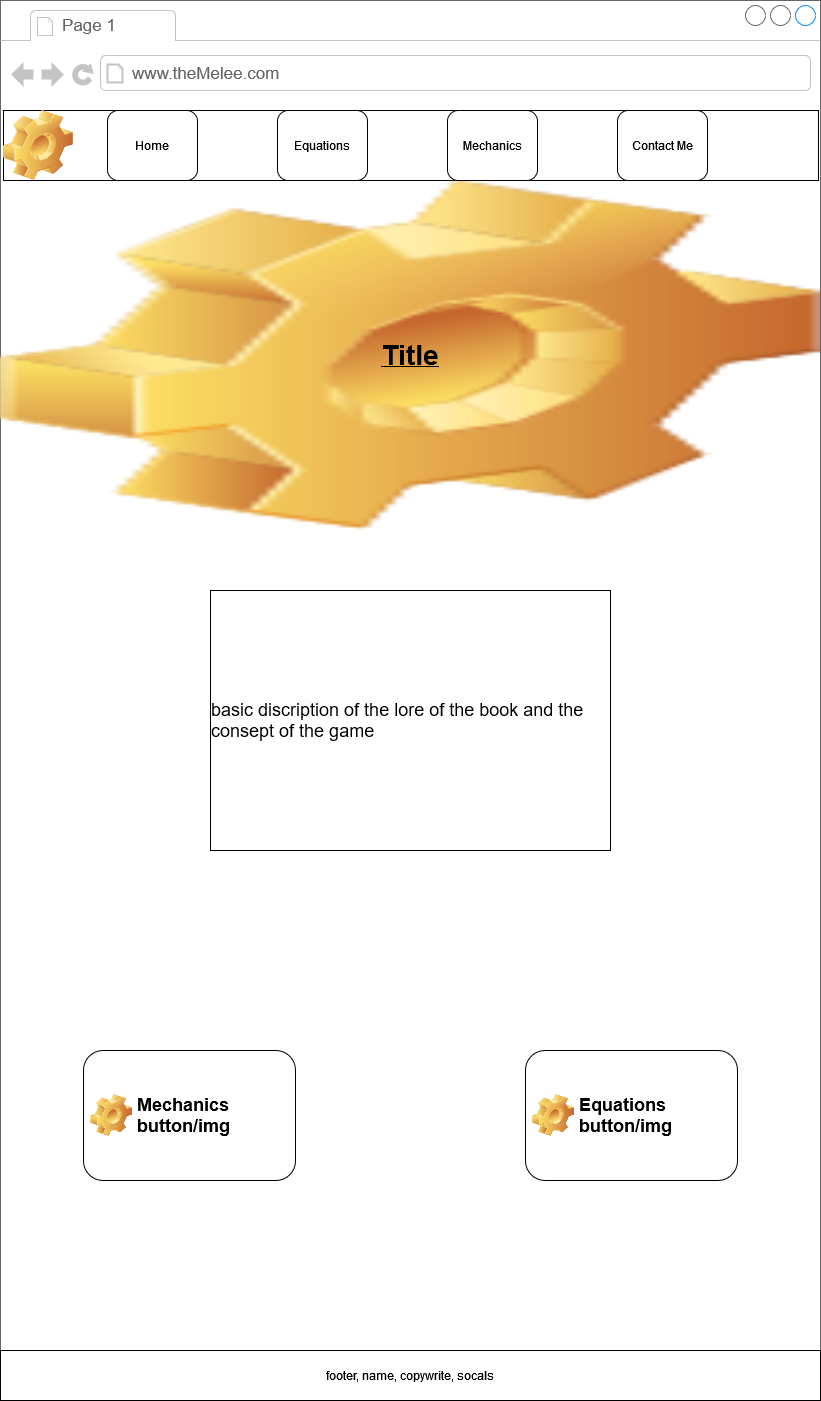

The diagram above was exported from draw.io. Its source (the exported page's mxGraphModel, read from the mxfile embedded in the PNG):
<mxGraphModel dx="927" dy="3098" grid="1" gridSize="10" guides="1" tooltips="1" connect="1" arrows="1" fold="1" page="1" pageScale="1" pageWidth="826" pageHeight="1169" background="none" math="0" shadow="0">
  <root>
    <mxCell id="0" />
    <mxCell id="1" parent="0" />
    <mxCell id="hYHCOX4SdHEW-8E3aXi9-61" value="" style="strokeWidth=1;shadow=0;dashed=0;align=center;html=1;shape=mxgraph.mockup.containers.browserWindow;rSize=0;strokeColor=#666666;strokeColor2=#008cff;strokeColor3=#c4c4c4;mainText=,;recursiveResize=0;movable=0;" parent="1" vertex="1">
      <mxGeometry x="3" y="-2330" width="820" height="1400" as="geometry" />
    </mxCell>
    <mxCell id="hYHCOX4SdHEW-8E3aXi9-62" value="Page 1" style="strokeWidth=1;shadow=0;dashed=0;align=center;html=1;shape=mxgraph.mockup.containers.anchor;fontSize=17;fontColor=#666666;align=left;" parent="hYHCOX4SdHEW-8E3aXi9-61" vertex="1">
      <mxGeometry x="60" y="12" width="110" height="26" as="geometry" />
    </mxCell>
    <mxCell id="hYHCOX4SdHEW-8E3aXi9-63" value="www.theMelee.com" style="strokeWidth=1;shadow=0;dashed=0;align=center;html=1;shape=mxgraph.mockup.containers.anchor;rSize=0;fontSize=17;fontColor=#666666;align=left;" parent="hYHCOX4SdHEW-8E3aXi9-61" vertex="1">
      <mxGeometry x="130" y="60" width="250" height="26" as="geometry" />
    </mxCell>
    <mxCell id="hYHCOX4SdHEW-8E3aXi9-80" value="&lt;div style=&quot;font-size: 18px;&quot; align=&quot;left&quot;&gt;basic discription of the lore of the book and the consept of the game&lt;br&gt;&lt;/div&gt;" style="rounded=0;whiteSpace=wrap;html=1;fontSize=28;fillColor=none;" parent="hYHCOX4SdHEW-8E3aXi9-61" vertex="1">
      <mxGeometry x="210" y="590" width="400" height="260" as="geometry" />
    </mxCell>
    <mxCell id="hYHCOX4SdHEW-8E3aXi9-82" value="Equations button/img" style="label;whiteSpace=wrap;html=1;image=img/clipart/Gear_128x128.png;fontSize=18;fillColor=none;" parent="hYHCOX4SdHEW-8E3aXi9-61" vertex="1">
      <mxGeometry x="525" y="1050" width="212" height="130" as="geometry" />
    </mxCell>
    <mxCell id="hYHCOX4SdHEW-8E3aXi9-77" value="" style="shape=image;html=1;verticalLabelPosition=bottom;verticalAlign=top;imageAspect=0;image=img/clipart/Gear_128x128.png" parent="hYHCOX4SdHEW-8E3aXi9-61" vertex="1">
      <mxGeometry y="180" width="820" height="350" as="geometry" />
    </mxCell>
    <mxCell id="hYHCOX4SdHEW-8E3aXi9-64" value="" style="rounded=0;whiteSpace=wrap;html=1;" parent="hYHCOX4SdHEW-8E3aXi9-61" vertex="1">
      <mxGeometry x="3" y="110" width="815" height="70" as="geometry" />
    </mxCell>
    <mxCell id="hYHCOX4SdHEW-8E3aXi9-65" value="" style="shape=image;html=1;verticalLabelPosition=bottom;verticalAlign=top;imageAspect=0;image=img/clipart/Gear_128x128.png" parent="hYHCOX4SdHEW-8E3aXi9-61" vertex="1">
      <mxGeometry x="3" y="110" width="70" height="70" as="geometry" />
    </mxCell>
    <mxCell id="hYHCOX4SdHEW-8E3aXi9-78" value="&lt;u&gt;&lt;b&gt;&lt;font style=&quot;font-size: 28px;&quot;&gt;Title&lt;/font&gt;&lt;/b&gt;&lt;/u&gt;" style="rounded=0;whiteSpace=wrap;html=1;fillColor=none;strokeColor=none;" parent="hYHCOX4SdHEW-8E3aXi9-61" vertex="1">
      <mxGeometry x="295" y="325" width="230" height="60" as="geometry" />
    </mxCell>
    <mxCell id="hYHCOX4SdHEW-8E3aXi9-83" value="Mechanics button/img" style="label;whiteSpace=wrap;html=1;image=img/clipart/Gear_128x128.png;fontSize=18;fillColor=none;" parent="hYHCOX4SdHEW-8E3aXi9-61" vertex="1">
      <mxGeometry x="83" y="1050" width="212" height="130" as="geometry" />
    </mxCell>
    <mxCell id="ypbZtJO3Bke1P-BN-iKf-1" value="&lt;div&gt;footer, name, copywrite, socals&lt;/div&gt;" style="rounded=0;whiteSpace=wrap;html=1;" parent="hYHCOX4SdHEW-8E3aXi9-61" vertex="1">
      <mxGeometry y="1350" width="820" height="50" as="geometry" />
    </mxCell>
    <mxCell id="hYHCOX4SdHEW-8E3aXi9-71" value="&lt;div&gt;Home&lt;/div&gt;" style="rounded=1;whiteSpace=wrap;html=1;" parent="1" vertex="1">
      <mxGeometry x="110" y="-2220" width="90" height="70" as="geometry" />
    </mxCell>
    <mxCell id="hYHCOX4SdHEW-8E3aXi9-72" value="Equations" style="rounded=1;whiteSpace=wrap;html=1;" parent="1" vertex="1">
      <mxGeometry x="280" y="-2220" width="90" height="70" as="geometry" />
    </mxCell>
    <mxCell id="hYHCOX4SdHEW-8E3aXi9-73" value="Mechanics" style="rounded=1;whiteSpace=wrap;html=1;" parent="1" vertex="1">
      <mxGeometry x="450" y="-2220" width="90" height="70" as="geometry" />
    </mxCell>
    <mxCell id="hYHCOX4SdHEW-8E3aXi9-74" value="&lt;div&gt;Contact Me&lt;/div&gt;" style="rounded=1;whiteSpace=wrap;html=1;" parent="1" vertex="1">
      <mxGeometry x="620" y="-2220" width="90" height="70" as="geometry" />
    </mxCell>
  </root>
</mxGraphModel>